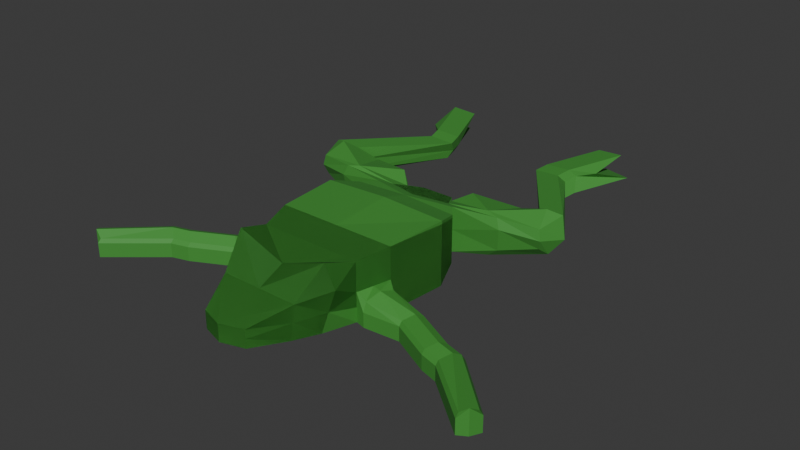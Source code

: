 # Source: Frog.blend  (saved by Blender 4.5.90; exported with 4.5.12 LTS)
import bpy
from mathutils import Matrix  # noqa: F401  (used for matrix-valued properties, if any)

bpy.ops.wm.read_factory_settings(use_empty=True)
scene = bpy.context.scene
scene.name = 'Scene'

# ---- collections
col_collection = bpy.data.collections.new('Collection'); scene.collection.children.link(col_collection)

# ---- materials (node trees are filled in below, after node groups)
mat_material = bpy.data.materials.new('Material')
mat_material.alpha_threshold = 0.0
mat_material.roughness = 0.5
mat_material.line_color = (0.0, 0.0, 0.0, 1.0)

# ---- material node trees
mat_material.use_nodes = True; mat_material.node_tree.nodes.clear()
_N = mat_material.node_tree.nodes; _L = mat_material.node_tree.links
n0 = _N.new('ShaderNodeOutputMaterial'); n0.name = 'Material Output'; n0.location = (200, 100)
n1 = _N.new('ShaderNodeBsdfPrincipled'); n1.name = 'Principled BSDF'; n1.location = (-200, 100)
n1.inputs[0].default_value = (0.05225, 0.2842, 0.04007, 1.0)
n1.inputs[2].default_value = 0.6682
n1.inputs[3].default_value = 1.45
_L.new(n1.outputs[0], n0.inputs[0])
n0.is_active_output = True

# ---- world
world_world = bpy.data.worlds.new('World'); scene.world = world_world
world_world.use_nodes = True; world_world.node_tree.nodes.clear()
_N = world_world.node_tree.nodes; _L = world_world.node_tree.links
n0 = _N.new('ShaderNodeOutputWorld'); n0.name = 'World Output'; n0.location = (200, 100)
n1 = _N.new('ShaderNodeBackground'); n1.name = 'Background'; n1.location = (-200, 100)
n1.inputs[0].default_value = (0.05088, 0.05088, 0.05088, 1.0)
_L.new(n1.outputs[0], n0.inputs[0])
n0.is_active_output = True
world_world.color = (0.05088, 0.05088, 0.05088)
world_world.sun_shadow_jitter_overblur = 0.0

# ---- meshes
me_cube = bpy.data.meshes.new('Cube')
me_cube.from_pydata([(0.0, 1.0, -0.8074), (0.0, -1.197, -0.3439), (0.0, -1.197, -0.5339), (0.0, 1.0, 0.04811), (0.0, 1.853, -0.5578), (0.0, 1.853, -0.2171), (0.0, -0.4025, -0.7145), (0.0, -0.4025, -0.09405), (0.0, 0.3058, -0.7868), (0.0, 0.3058, 0.01346), (0.0, -0.7012, -0.6791), (0.0, -0.7012, -0.219), (0.0, -0.04836, -0.7507), (0.0, -0.04836, -0.02553), (0.7163, 1.0, 0.01713), (0.7163, 1.0, -0.6883), (0.2497, -1.117, -0.3439), (0.2497, -1.117, -0.5375), (0.1855, 1.853, -0.2171), (0.1855, 1.853, -0.4832), (0.5232, -0.4025, 0.09327), (0.4625, -0.4025, -0.6486), (0.6689, 0.3058, -0.6707), (0.6689, 0.3058, 0.01346), (0.4361, -0.7012, -0.219), (0.3754, -0.7012, -0.6132), (0.5657, -0.04836, -0.02553), (0.5657, -0.04836, -0.6583), (0.6074, -0.3657, -0.1675), (0.0, 1.439, -0.6826), (0.0, 1.439, -0.08451), (0.4836, 1.465, -0.5858), (0.4836, 1.465, -0.08451), (0.0, 1.564, -0.6472), (0.3604, 1.564, -0.1221), (0.0, 1.564, -0.1221), (0.3604, 1.564, -0.5567), (0.0, 1.318, -0.04792), (0.5998, 1.318, -0.6141), (0.0, 1.318, -0.717), (0.5998, 1.318, -0.07891), (-0.7163, 1.0, -0.01687), (-0.7163, 1.0, -0.6883), (-0.2497, -1.117, -0.3439), (-0.2497, -1.117, -0.5375), (-0.1855, 1.853, -0.2171), (-0.1855, 1.853, -0.4832), (-0.5232, -0.4025, 0.09327), (-0.4625, -0.4025, -0.6486), (-0.6689, 0.3058, -0.6707), (-0.6689, 0.3058, 0.01346), (-0.4361, -0.7012, -0.219), (-0.3754, -0.7012, -0.6132), (-0.5657, -0.04836, -0.02553), (-0.5657, -0.04836, -0.6583), (-0.6074, -0.3657, -0.1675), (-0.4836, 1.439, -0.5858), (-0.4836, 1.439, -0.08451), (-0.3604, 1.564, -0.1221), (-0.3604, 1.564, -0.5567), (-0.5998, 1.318, -0.6141), (-0.5998, 1.318, -0.1129), (0.0, -1.197, -0.4389), (0.0, 1.853, -0.3875), (0.7163, 1.0, -0.3201), (0.2497, -1.117, -0.4407), (0.1855, 1.853, -0.3502), (0.5349, -0.3841, -0.4081), (0.6689, 0.3058, -0.3286), (0.4057, -0.7012, -0.4161), (0.5657, -0.04836, -0.3419), (0.4836, 1.465, -0.3351), (0.5998, 1.318, -0.331), (-0.7163, 1.0, -0.3201), (-0.2497, -1.117, -0.4407), (-0.1855, 1.853, -0.3502), (-0.5349, -0.3841, -0.4081), (-0.6689, 0.3058, -0.3286), (-0.4057, -0.7012, -0.4161), (-0.5657, -0.04836, -0.3419), (-0.4836, 1.439, -0.3351), (-0.3604, 1.564, -0.3394), (-0.5998, 1.318, -0.331), (0.0, 1.708, -0.6025), (0.2903, 1.708, -0.1696), (0.0, 1.708, -0.1696), (0.2903, 1.708, -0.5199), (-0.2729, 1.708, -0.1696), (-0.2729, 1.708, -0.5199), (-0.2729, 1.708, -0.3448), (0.2993, 1.708, -0.3448), (0.9799, 1.551, -0.4368), (0.9658, 1.543, -0.07836), (0.8348, 1.58, -0.05659), (0.856, 1.574, -0.5362), (1.012, 1.512, -0.1871), (0.4489, 1.853, -0.08755), (0.4339, 1.853, -0.4494), (0.4025, 1.853, -0.2271), (1.376, 1.67, -0.3345), (1.389, 1.644, -0.108), (1.465, 1.934, -0.04532), (1.418, 1.784, -0.4214), (1.413, 1.628, -0.2232), (1.524, 1.895, -0.2738), (0.9416, 2.003, -0.1587), (1.036, 1.94, -0.3376), (0.9886, 1.971, -0.2264), (1.216, 1.917, -0.2123), (1.268, 1.882, -0.3559), (1.186, 1.947, -0.06452), (1.321, 1.864, 0.003766), (0.8443, 2.817, -0.1164), (0.9609, 2.766, -0.3309), (0.9026, 2.877, -0.1931), (0.5945, 2.899, -0.2507), (0.6471, 2.864, -0.3468), (0.5653, 2.83, -0.1356), (1.739, -0.06918, -0.6707), (1.599, -0.2975, -0.6583), (1.739, -0.1228, -0.4213), (1.599, -0.2591, -0.4616), (2.389, -0.6137, -0.6707), (2.248, -0.7897, -0.6583), (2.389, -0.6673, -0.4213), (2.248, -0.7513, -0.4616), (1.495, -0.2288, -0.4616), (1.635, -0.09247, -0.4213), (1.635, -0.03887, -0.6707), (1.495, -0.2672, -0.6583), (1.686, -0.2845, -0.4616), (1.826, -0.1482, -0.4213), (1.826, -0.09459, -0.6707), (1.686, -0.3229, -0.6583), (0.7757, 0.221, -0.3635), (0.7757, 0.2746, -0.6707), (0.6725, -0.04106, -0.4038), (0.6725, -0.07948, -0.6583), (1.129, 3.634, -0.0774), (1.257, 3.583, -0.2919), (1.087, 3.193, -0.1541), (0.7786, 3.215, -0.2116), (0.9321, 3.681, -0.3077), (0.8503, 3.647, -0.09661), (1.065, -0.01072, -0.4616), (1.065, -0.04914, -0.6583), (1.205, 0.1256, -0.4213), (1.205, 0.1792, -0.6707), (0.7757, 0.2746, -0.4996), (1.205, 0.1792, -0.4996), (0.6725, -0.07948, -0.5001), (0.6689, 0.3058, -0.5093), (1.065, -0.04914, -0.5001), (1.739, -0.06918, -0.4996), (1.495, -0.2672, -0.5001), (1.599, -0.2975, -0.5001), (2.389, -0.6137, -0.4996), (1.635, -0.03887, -0.5574), (0.5657, -0.04836, -0.5001), (1.686, -0.3229, -0.5001), (2.248, -0.7897, -0.5001), (1.826, -0.09459, -0.4996), (0.0, 0.1287, -0.7687), (0.0, 0.1287, -0.006035), (0.6173, 0.1287, -0.6645), (0.6173, 0.1287, -0.006035), (-0.6173, 0.1287, -0.6645), (-0.6173, 0.1287, -0.006035), (-0.6173, 0.1287, -0.3353), (0.6173, 0.1287, -0.3353), (1.687, -0.1832, -0.6645), (1.687, -0.1832, -0.3931), (2.337, -0.7278, -0.6645), (2.337, -0.7278, -0.3931), (1.583, -0.1529, -0.6645), (1.583, -0.1529, -0.3931), (1.775, -0.2086, -0.6645), (1.775, -0.2086, -0.3931), (0.7241, 0.09758, -0.3353), (0.7241, 0.09758, -0.6645), (1.154, 0.06514, -0.3931), (1.154, 0.06514, -0.6645), (0.6816, 3.024, -0.3273), (0.9954, 2.926, -0.3114), (0.5997, 2.99, -0.1161), (0.629, 3.059, -0.2312), (0.9371, 3.037, -0.1736), (0.8788, 2.977, -0.09691), (-0.7163, 1.0, 0.01713), (-0.7163, 1.0, -0.6883), (-0.2497, -1.117, -0.3439), (-0.2497, -1.117, -0.5375), (-0.1855, 1.853, -0.2171), (-0.1855, 1.853, -0.4832), (-0.5232, -0.4025, 0.09327), (-0.4625, -0.4025, -0.6486), (-0.6689, 0.3058, -0.6707), (-0.6689, 0.3058, 0.01346), (-0.4361, -0.7012, -0.219), (-0.3754, -0.7012, -0.6132), (-0.5657, -0.04836, -0.02553), (-0.5657, -0.04836, -0.6583), (-0.6074, -0.3657, -0.1675), (-0.4836, 1.465, -0.5858), (-0.4836, 1.465, -0.08451), (-0.3604, 1.564, -0.1221), (-0.3604, 1.564, -0.5567), (-0.5998, 1.318, -0.6141), (-0.5998, 1.318, -0.07891), (0.7163, 1.0, -0.01687), (0.7163, 1.0, -0.6883), (0.2497, -1.117, -0.3439), (0.2497, -1.117, -0.5375), (0.1855, 1.853, -0.2171), (0.1855, 1.853, -0.4832), (0.5232, -0.4025, 0.09327), (0.4625, -0.4025, -0.6486), (0.6689, 0.3058, -0.6707), (0.6689, 0.3058, 0.01346), (0.4361, -0.7012, -0.219), (0.3754, -0.7012, -0.6132), (0.5657, -0.04836, -0.02553), (0.5657, -0.04836, -0.6583), (0.6074, -0.3657, -0.1675), (0.4836, 1.439, -0.5858), (0.4836, 1.439, -0.08451), (0.3604, 1.564, -0.1221), (0.3604, 1.564, -0.5567), (0.5998, 1.318, -0.6141), (0.5998, 1.318, -0.1129), (-0.7163, 1.0, -0.3201), (-0.2497, -1.117, -0.4407), (-0.1855, 1.853, -0.3502), (-0.5349, -0.3841, -0.4081), (-0.6689, 0.3058, -0.3286), (-0.4057, -0.7012, -0.4161), (-0.5657, -0.04836, -0.3419), (-0.4836, 1.465, -0.3351), (-0.5998, 1.318, -0.331), (0.7163, 1.0, -0.3201), (0.2497, -1.117, -0.4407), (0.1855, 1.853, -0.3502), (0.5349, -0.3841, -0.4081), (0.6689, 0.3058, -0.3286), (0.4057, -0.7012, -0.4161), (0.5657, -0.04836, -0.3419), (0.4836, 1.439, -0.3351), (0.3604, 1.564, -0.3394), (0.5998, 1.318, -0.331), (-0.2903, 1.708, -0.1696), (-0.2903, 1.708, -0.5199), (0.2729, 1.708, -0.1696), (0.2729, 1.708, -0.5199), (0.2729, 1.708, -0.3448), (-0.2993, 1.708, -0.3448), (-0.9799, 1.551, -0.4368), (-0.9658, 1.543, -0.07836), (-0.8348, 1.58, -0.05659), (-0.856, 1.574, -0.5362), (-1.012, 1.512, -0.1871), (-0.4489, 1.853, -0.08755), (-0.4339, 1.853, -0.4494), (-0.4025, 1.853, -0.2271), (-1.376, 1.67, -0.3345), (-1.389, 1.644, -0.108), (-1.465, 1.934, -0.04532), (-1.418, 1.784, -0.4214), (-1.413, 1.628, -0.2232), (-1.524, 1.895, -0.2738), (-0.9416, 2.003, -0.1587), (-1.036, 1.94, -0.3376), (-0.9886, 1.971, -0.2264), (-1.216, 1.917, -0.2123), (-1.268, 1.882, -0.3559), (-1.186, 1.947, -0.06452), (-1.321, 1.864, 0.003766), (-0.8443, 2.817, -0.1164), (-0.9609, 2.766, -0.3309), (-0.9026, 2.877, -0.1931), (-0.5945, 2.899, -0.2507), (-0.6471, 2.864, -0.3468), (-0.5653, 2.83, -0.1356), (-1.739, -0.06918, -0.6707), (-1.599, -0.2975, -0.6583), (-1.739, -0.1228, -0.4213), (-1.599, -0.2591, -0.4616), (-2.389, -0.6137, -0.6707), (-2.248, -0.7897, -0.6583), (-2.389, -0.6673, -0.4213), (-2.248, -0.7513, -0.4616), (-1.495, -0.2288, -0.4616), (-1.635, -0.09247, -0.4213), (-1.635, -0.03887, -0.6707), (-1.495, -0.2672, -0.6583), (-1.686, -0.2845, -0.4616), (-1.826, -0.1482, -0.4213), (-1.826, -0.09459, -0.6707), (-1.686, -0.3229, -0.6583), (-0.7757, 0.221, -0.3635), (-0.7757, 0.2746, -0.6707), (-0.6725, -0.04106, -0.4038), (-0.6725, -0.07948, -0.6583), (-1.129, 3.634, -0.0774), (-1.257, 3.583, -0.2919), (-1.087, 3.193, -0.1541), (-0.7786, 3.215, -0.2116), (-0.9321, 3.681, -0.3077), (-0.8503, 3.647, -0.09661), (-1.065, -0.01072, -0.4616), (-1.065, -0.04914, -0.6583), (-1.205, 0.1256, -0.4213), (-1.205, 0.1792, -0.6707), (-0.7757, 0.2746, -0.4996), (-1.205, 0.1792, -0.4996), (-0.6725, -0.07948, -0.5001), (-0.6689, 0.3058, -0.5093), (-1.065, -0.04914, -0.5001), (-1.739, -0.06918, -0.4996), (-1.495, -0.2672, -0.5001), (-1.599, -0.2975, -0.5001), (-2.389, -0.6137, -0.4996), (-1.635, -0.03887, -0.5574), (-0.5657, -0.04836, -0.5001), (-1.686, -0.3229, -0.5001), (-2.248, -0.7897, -0.5001), (-1.826, -0.09459, -0.4996), (-0.6173, 0.1287, -0.6645), (-0.6173, 0.1287, -0.006035), (0.6173, 0.1287, -0.6645), (0.6173, 0.1287, -0.006035), (0.6173, 0.1287, -0.3353), (-0.6173, 0.1287, -0.3353), (-1.687, -0.1832, -0.6645), (-1.687, -0.1832, -0.3931), (-2.337, -0.7278, -0.6645), (-2.337, -0.7278, -0.3931), (-1.583, -0.1529, -0.6645), (-1.583, -0.1529, -0.3931), (-1.775, -0.2086, -0.6645), (-1.775, -0.2086, -0.3931), (-0.7241, 0.09758, -0.3353), (-0.7241, 0.09758, -0.6645), (-1.154, 0.06514, -0.3931), (-1.154, 0.06514, -0.6645), (-0.6816, 3.024, -0.3273), (-0.9954, 2.926, -0.3114), (-0.5997, 2.99, -0.1161), (-0.629, 3.059, -0.2312), (-0.9371, 3.037, -0.1736), (-0.8788, 2.977, -0.09691)], [], [(10, 25, 17, 2), (69, 24, 16, 65), (86, 83, 4, 19), (65, 16, 1, 62), (24, 11, 1, 16), (63, 5, 18, 66), (85, 84, 18, 5), (90, 86, 19, 66), (26, 13, 7, 20), (70, 26, 28, 67), (12, 27, 21, 6), (0, 15, 22, 8), (64, 14, 23, 68), (14, 3, 9, 23), (20, 7, 11, 24), (67, 28, 24, 69), (6, 21, 25, 10), (162, 164, 27, 12), (169, 165, 26, 70), (165, 163, 13, 26), (24, 28, 20), (28, 26, 20), (72, 38, 31, 71), (37, 40, 32, 30), (38, 39, 29, 31), (86, 90, 98, 97), (30, 32, 34, 35), (31, 29, 33, 36), (15, 0, 39, 38), (3, 14, 40, 37), (64, 15, 38, 72), (10, 2, 44, 52), (78, 74, 43, 51), (88, 46, 4, 83), (74, 62, 1, 43), (51, 43, 1, 11), (63, 75, 45, 5), (85, 5, 45, 87), (89, 75, 46, 88), (53, 47, 7, 13), (79, 76, 55, 53), (12, 6, 48, 54), (0, 8, 49, 42), (73, 77, 50, 41), (41, 50, 9, 3), (47, 51, 11, 7), (76, 78, 51, 55), (6, 10, 52, 48), (162, 12, 54, 166), (168, 79, 53, 167), (167, 53, 13, 163), (51, 47, 55), (55, 47, 53), (82, 80, 56, 60), (37, 30, 57, 61), (60, 56, 29, 39), (80, 81, 59, 56), (30, 35, 58, 57), (56, 59, 33, 29), (42, 60, 39, 0), (3, 37, 61, 41), (73, 82, 60, 42), (41, 61, 82, 73), (57, 58, 81, 80), (61, 57, 80, 82), (166, 54, 79, 168), (48, 52, 78, 76), (42, 49, 77, 73), (54, 48, 76, 79), (87, 45, 75, 89), (4, 46, 75, 63), (44, 2, 62, 74), (52, 44, 74, 78), (14, 64, 72, 40), (36, 86, 97, 94), (40, 72, 71, 32), (175, 126, 121, 171), (21, 67, 69, 25), (15, 64, 68, 151, 22), (27, 158, 70, 67, 21), (84, 90, 66, 18), (4, 63, 66, 19), (17, 65, 62, 2), (25, 69, 65, 17), (90, 84, 96, 98), (58, 87, 89, 81), (81, 89, 88, 59), (35, 85, 87, 58), (59, 88, 83, 33), (84, 34, 93, 96), (35, 34, 84, 85), (36, 33, 83, 86), (91, 94, 102, 99), (97, 98, 107, 106), (93, 92, 100, 111), (96, 93, 111, 110, 105), (34, 32, 92, 93), (71, 31, 91, 95), (32, 71, 95, 92), (31, 36, 94, 91), (103, 99, 102, 104), (100, 103, 104, 101), (108, 110, 117, 115), (102, 109, 116, 113), (95, 91, 99, 103), (94, 97, 106, 109, 102), (92, 95, 103, 100), (98, 96, 105, 107), (110, 108, 107, 105), (108, 109, 106, 107), (110, 111, 101), (111, 100, 101), (185, 184, 143, 141), (183, 182, 142, 139), (104, 102, 113, 114), (101, 104, 114, 112), (109, 108, 115, 116), (110, 101, 112, 117), (177, 130, 125, 173), (128, 157, 153, 118), (126, 154, 155, 121), (174, 128, 118, 170), (172, 173, 125, 160, 123), (132, 161, 156, 122), (130, 159, 160, 125), (176, 132, 122, 172), (181, 147, 128, 174), (144, 152, 154, 126), (147, 149, 157, 128), (180, 144, 126, 175), (170, 118, 132, 176), (121, 155, 159, 130), (118, 153, 161, 132), (171, 121, 130, 177), (169, 70, 136, 178), (22, 151, 148, 135), (70, 158, 150, 136), (164, 22, 135, 179), (138, 140, 141, 143), (140, 139, 142, 141), (187, 186, 140, 138), (182, 185, 141, 142), (184, 187, 138, 143), (186, 183, 139, 140), (178, 136, 144, 180), (135, 148, 149, 147), (136, 150, 152, 144), (179, 135, 147, 181), (155, 154, 129, 119), (159, 155, 119, 133), (153, 157, 127, 120), (156, 161, 131, 124), (160, 159, 133, 123), (161, 153, 120, 131), (148, 151, 68, 134), (154, 152, 145, 129), (149, 148, 134, 146), (150, 158, 27, 137), (152, 150, 137, 145), (157, 149, 146, 127), (137, 179, 181, 145), (134, 178, 180, 146), (27, 164, 179, 137), (68, 169, 178, 134), (120, 171, 177, 131), (119, 170, 176, 133), (146, 180, 175, 127), (145, 181, 174, 129), (133, 176, 172, 123), (122, 156, 124, 173, 172), (129, 174, 170, 119), (131, 177, 173, 124), (127, 175, 171, 120), (49, 166, 168, 77), (50, 167, 163, 9), (77, 168, 167, 50), (8, 162, 166, 49), (23, 9, 163, 165), (68, 23, 165, 169), (8, 22, 164, 162), (114, 113, 183, 186), (117, 112, 187, 184), (116, 115, 185, 182), (112, 114, 186, 187), (113, 116, 182, 183), (115, 117, 184, 185), (10, 2, 191, 199), (235, 231, 190, 198), (250, 193, 4, 83), (231, 62, 1, 190), (198, 190, 1, 11), (63, 232, 192, 5), (85, 5, 192, 249), (254, 232, 193, 250), (200, 194, 7, 13), (236, 233, 202, 200), (12, 6, 195, 201), (0, 8, 196, 189), (230, 234, 197, 188), (188, 197, 9, 3), (194, 198, 11, 7), (233, 235, 198, 202), (6, 10, 199, 195), (162, 12, 201, 326), (331, 236, 200, 327), (327, 200, 13, 163), (198, 194, 202), (202, 194, 200), (238, 237, 203, 207), (37, 30, 204, 208), (207, 203, 29, 39), (250, 261, 262, 254), (30, 35, 205, 204), (203, 206, 33, 29), (189, 207, 39, 0), (3, 37, 208, 188), (230, 238, 207, 189), (10, 220, 212, 2), (244, 219, 211, 240), (252, 83, 4, 214), (240, 211, 1, 62), (219, 11, 1, 211), (63, 5, 213, 241), (85, 251, 213, 5), (253, 252, 214, 241), (221, 13, 7, 215), (245, 221, 223, 242), (12, 222, 216, 6), (0, 210, 217, 8), (239, 209, 218, 243), (209, 3, 9, 218), (215, 7, 11, 219), (242, 223, 219, 244), (6, 216, 220, 10), (162, 328, 222, 12), (330, 329, 221, 245), (329, 163, 13, 221), (219, 223, 215), (223, 221, 215), (248, 228, 224, 246), (37, 229, 225, 30), (228, 39, 29, 224), (246, 224, 227, 247), (30, 225, 226, 35), (224, 29, 33, 227), (210, 0, 39, 228), (3, 209, 229, 37), (239, 210, 228, 248), (209, 239, 248, 229), (225, 246, 247, 226), (229, 248, 246, 225), (328, 330, 245, 222), (216, 242, 244, 220), (210, 239, 243, 217), (222, 245, 242, 216), (251, 253, 241, 213), (4, 63, 241, 214), (212, 240, 62, 2), (220, 244, 240, 212), (188, 208, 238, 230), (206, 258, 261, 250), (208, 204, 237, 238), (337, 333, 285, 290), (195, 199, 235, 233), (189, 196, 315, 234, 230), (201, 195, 233, 236, 322), (249, 192, 232, 254), (4, 193, 232, 63), (191, 2, 62, 231), (199, 191, 231, 235), (254, 262, 260, 249), (226, 247, 253, 251), (247, 227, 252, 253), (35, 226, 251, 85), (227, 33, 83, 252), (249, 260, 257, 205), (35, 85, 249, 205), (206, 250, 83, 33), (255, 263, 266, 258), (261, 270, 271, 262), (257, 275, 264, 256), (260, 269, 274, 275, 257), (205, 257, 256, 204), (237, 259, 255, 203), (204, 256, 259, 237), (203, 255, 258, 206), (267, 268, 266, 263), (264, 265, 268, 267), (272, 279, 281, 274), (266, 277, 280, 273), (259, 267, 263, 255), (258, 266, 273, 270, 261), (256, 264, 267, 259), (262, 271, 269, 260), (274, 269, 271, 272), (272, 271, 270, 273), (274, 265, 275), (275, 265, 264), (347, 305, 307, 346), (345, 303, 306, 344), (268, 278, 277, 266), (265, 276, 278, 268), (273, 280, 279, 272), (274, 281, 276, 265), (339, 335, 289, 294), (292, 282, 317, 321), (290, 285, 319, 318), (336, 332, 282, 292), (334, 287, 324, 289, 335), (296, 286, 320, 325), (294, 289, 324, 323), (338, 334, 286, 296), (343, 336, 292, 311), (308, 290, 318, 316), (311, 292, 321, 313), (342, 337, 290, 308), (332, 338, 296, 282), (285, 294, 323, 319), (282, 296, 325, 317), (333, 339, 294, 285), (331, 340, 300, 236), (196, 299, 312, 315), (236, 300, 314, 322), (326, 341, 299, 196), (302, 307, 305, 304), (304, 305, 306, 303), (349, 302, 304, 348), (344, 306, 305, 347), (346, 307, 302, 349), (348, 304, 303, 345), (340, 342, 308, 300), (299, 311, 313, 312), (300, 308, 316, 314), (341, 343, 311, 299), (319, 283, 293, 318), (323, 297, 283, 319), (317, 284, 291, 321), (320, 288, 295, 325), (324, 287, 297, 323), (325, 295, 284, 317), (312, 298, 234, 315), (318, 293, 309, 316), (313, 310, 298, 312), (314, 301, 201, 322), (316, 309, 301, 314), (321, 291, 310, 313), (301, 309, 343, 341), (298, 310, 342, 340), (201, 301, 341, 326), (234, 298, 340, 331), (284, 295, 339, 333), (283, 297, 338, 332), (310, 291, 337, 342), (309, 293, 336, 343), (297, 287, 334, 338), (286, 334, 335, 288, 320), (293, 283, 332, 336), (295, 288, 335, 339), (291, 284, 333, 337), (217, 243, 330, 328), (218, 9, 163, 329), (243, 218, 329, 330), (8, 217, 328, 162), (197, 327, 163, 9), (234, 331, 327, 197), (8, 162, 326, 196), (278, 348, 345, 277), (281, 346, 349, 276), (280, 344, 347, 279), (276, 349, 348, 278), (277, 345, 344, 280), (279, 347, 346, 281)])
_uv = me_cube.uv_layers.new(name='UVMap')
_uv.uv.foreach_set('vector', [0.25, 0.7127, 0.375, 0.7127, 0.375, 0.75, 0.25, 0.75, 0.5, 0.7127, 0.625, 0.7127, 0.625, 0.75, 0.5, 0.75, 0.375, 0.5, 0.25, 0.5, 0.25, 0.5, 0.375, 0.5, 0.5, 0.75, 0.625, 0.75, 0.625, 0.875, 0.5, 0.875, 0.625, 0.7127, 0.75, 0.7127, 0.75, 0.75, 0.625, 0.75, 0.5, 0.375, 0.625, 0.375, 0.625, 0.5, 0.5, 0.5, 0.75, 0.5, 0.625, 0.5, 0.625, 0.5, 0.75, 0.5, 0.5, 0.5, 0.375, 0.5, 0.375, 0.5, 0.5, 0.5, 0.625, 0.631, 0.75, 0.631, 0.75, 0.6753, 0.625, 0.6753, 0.5, 0.631, 0.625, 0.631, 0.5258, 0.6753, 0.4504, 0.6753, 0.25, 0.631, 0.375, 0.631, 0.375, 0.6753, 0.25, 0.6753, 0.25, 0.5, 0.375, 0.5, 0.375, 0.5868, 0.25, 0.5868, 0.5, 0.5, 0.625, 0.5, 0.625, 0.5868, 0.5, 0.5868, 0.625, 0.5, 0.75, 0.5, 0.75, 0.5868, 0.625, 0.5868, 0.625, 0.6753, 0.75, 0.6753, 0.75, 0.7127, 0.625, 0.7127, 0.4504, 0.6753, 0.5258, 0.6753, 0.625, 0.7127, 0.5, 0.7127, 0.25, 0.6753, 0.375, 0.6753, 0.375, 0.7127, 0.25, 0.7127, 0.25, 0.6089, 0.375, 0.6089, 0.375, 0.631, 0.25, 0.631, 0.5, 0.6089, 0.625, 0.6089, 0.625, 0.631, 0.5, 0.631, 0.625, 0.6089, 0.75, 0.6089, 0.75, 0.631, 0.625, 0.631, 0.625, 0.7127, 0.5258, 0.6753, 0.625, 0.6753, 0.5258, 0.6753, 0.625, 0.631, 0.625, 0.6753, 0.5, 0.5, 0.375, 0.5, 0.375, 0.5, 0.5, 0.5, 0.75, 0.5, 0.625, 0.5, 0.625, 0.5, 0.75, 0.5, 0.375, 0.5, 0.25, 0.5, 0.25, 0.5, 0.375, 0.5, 0.375, 0.5, 0.5, 0.5, 0.5, 0.5, 0.375, 0.5, 0.75, 0.5, 0.625, 0.5, 0.625, 0.5, 0.75, 0.5, 0.375, 0.5, 0.25, 0.5, 0.25, 0.5, 0.375, 0.5, 0.375, 0.5, 0.25, 0.5, 0.25, 0.5, 0.375, 0.5, 0.75, 0.5, 0.625, 0.5, 0.625, 0.5, 0.75, 0.5, 0.5, 0.5, 0.375, 0.5, 0.375, 0.5, 0.5, 0.5, 0.25, 0.7127, 0.25, 0.75, 0.375, 0.75, 0.375, 0.7127, 0.5, 0.7127, 0.5, 0.75, 0.625, 0.75, 0.625, 0.7127, 0.375, 0.5, 0.375, 0.5, 0.25, 0.5, 0.25, 0.5, 0.5, 0.75, 0.5, 0.875, 0.625, 0.875, 0.625, 0.75, 0.625, 0.7127, 0.625, 0.75, 0.75, 0.75, 0.75, 0.7127, 0.5, 0.375, 0.5, 0.5, 0.625, 0.5, 0.625, 0.375, 0.75, 0.5, 0.75, 0.5, 0.625, 0.5, 0.625, 0.5, 0.5, 0.5, 0.5, 0.5, 0.375, 0.5, 0.375, 0.5, 0.625, 0.631, 0.625, 0.6753, 0.75, 0.6753, 0.75, 0.631, 0.5, 0.631, 0.4504, 0.6753, 0.5258, 0.6753, 0.625, 0.631, 0.25, 0.631, 0.25, 0.6753, 0.375, 0.6753, 0.375, 0.631, 0.25, 0.5, 0.25, 0.5868, 0.375, 0.5868, 0.375, 0.5, 0.5, 0.5, 0.5, 0.5868, 0.625, 0.5868, 0.625, 0.5, 0.625, 0.5, 0.625, 0.5868, 0.75, 0.5868, 0.75, 0.5, 0.625, 0.6753, 0.625, 0.7127, 0.75, 0.7127, 0.75, 0.6753, 0.4504, 0.6753, 0.5, 0.7127, 0.625, 0.7127, 0.5258, 0.6753, 0.25, 0.6753, 0.25, 0.7127, 0.375, 0.7127, 0.375, 0.6753, 0.25, 0.6089, 0.25, 0.631, 0.375, 0.631, 0.375, 0.6089, 0.5, 0.6089, 0.5, 0.631, 0.625, 0.631, 0.625, 0.6089, 0.625, 0.6089, 0.625, 0.631, 0.75, 0.631, 0.75, 0.6089, 0.625, 0.7127, 0.625, 0.6753, 0.5258, 0.6753, 0.5258, 0.6753, 0.625, 0.6753, 0.625, 0.631, 0.5, 0.5, 0.5, 0.5, 0.375, 0.5, 0.375, 0.5, 0.75, 0.5, 0.75, 0.5, 0.625, 0.5, 0.625, 0.5, 0.375, 0.5, 0.375, 0.5, 0.25, 0.5, 0.25, 0.5, 0.5, 0.5, 0.5, 0.5, 0.375, 0.5, 0.375, 0.5, 0.75, 0.5, 0.75, 0.5, 0.625, 0.5, 0.625, 0.5, 0.375, 0.5, 0.375, 0.5, 0.25, 0.5, 0.25, 0.5, 0.375, 0.5, 0.375, 0.5, 0.25, 0.5, 0.25, 0.5, 0.75, 0.5, 0.75, 0.5, 0.625, 0.5, 0.625, 0.5, 0.5, 0.5, 0.5, 0.5, 0.375, 0.5, 0.375, 0.5, 0.625, 0.5, 0.625, 0.5, 0.5, 0.5, 0.5, 0.5, 0.625, 0.5, 0.625, 0.5, 0.5, 0.5, 0.5, 0.5, 0.625, 0.5, 0.625, 0.5, 0.5, 0.5, 0.5, 0.5, 0.375, 0.6089, 0.375, 0.631, 0.5, 0.631, 0.5, 0.6089, 0.375, 0.6753, 0.375, 0.7127, 0.5, 0.7127, 0.4504, 0.6753, 0.375, 0.5, 0.375, 0.5868, 0.5, 0.5868, 0.5, 0.5, 0.375, 0.631, 0.375, 0.6753, 0.4504, 0.6753, 0.5, 0.631, 0.625, 0.5, 0.625, 0.5, 0.5, 0.5, 0.5, 0.5, 0.375, 0.375, 0.375, 0.5, 0.5, 0.5, 0.5, 0.375, 0.375, 0.75, 0.375, 0.875, 0.5, 0.875, 0.5, 0.75, 0.375, 0.7127, 0.375, 0.75, 0.5, 0.75, 0.5, 0.7127, 0.625, 0.5, 0.5, 0.5, 0.5, 0.5, 0.625, 0.5, 0.375, 0.5, 0.375, 0.5, 0.375, 0.5, 0.375, 0.5, 0.625, 0.5, 0.5, 0.5, 0.5, 0.5, 0.625, 0.5, 0.5, 0.6089, 0.5, 0.631, 0.5, 0.631, 0.5, 0.6089, 0.375, 0.6753, 0.4504, 0.6753, 0.5, 0.7127, 0.375, 0.7127, 0.375, 0.5, 0.5, 0.5, 0.5, 0.5868, 0.4339, 0.5868, 0.375, 0.5868, 0.375, 0.631, 0.4375, 0.631, 0.5, 0.631, 0.4504, 0.6753, 0.375, 0.6753, 0.625, 0.5, 0.5, 0.5, 0.5, 0.5, 0.625, 0.5, 0.375, 0.375, 0.5, 0.375, 0.5, 0.5, 0.375, 0.5, 0.375, 0.75, 0.5, 0.75, 0.5, 0.875, 0.375, 0.875, 0.375, 0.7127, 0.5, 0.7127, 0.5, 0.75, 0.375, 0.75, 0.5, 0.5, 0.625, 0.5, 0.625, 0.5, 0.5, 0.5, 0.625, 0.5, 0.625, 0.5, 0.5, 0.5, 0.5, 0.5, 0.5, 0.5, 0.5, 0.5, 0.375, 0.5, 0.375, 0.5, 0.75, 0.5, 0.75, 0.5, 0.625, 0.5, 0.625, 0.5, 0.375, 0.5, 0.375, 0.5, 0.25, 0.5, 0.25, 0.5, 0.625, 0.5, 0.625, 0.5, 0.625, 0.5, 0.625, 0.5, 0.75, 0.5, 0.625, 0.5, 0.625, 0.5, 0.75, 0.5, 0.375, 0.5, 0.25, 0.5, 0.25, 0.5, 0.375, 0.5, 0.375, 0.5, 0.375, 0.5, 0.375, 0.5, 0.375, 0.5, 0.375, 0.5, 0.5, 0.5, 0.5, 0.5, 0.375, 0.5, 0.625, 0.5, 0.625, 0.5, 0.625, 0.5, 0.625, 0.5, 0.625, 0.5, 0.625, 0.5, 0.625, 0.5, 0.625, 0.5, 0.625, 0.5, 0.625, 0.5, 0.625, 0.5, 0.625, 0.5, 0.625, 0.5, 0.5, 0.5, 0.375, 0.5, 0.375, 0.5, 0.5, 0.5, 0.625, 0.5, 0.5, 0.5, 0.5, 0.5, 0.625, 0.5, 0.375, 0.5, 0.375, 0.5, 0.375, 0.5, 0.375, 0.5, 0.5, 0.5, 0.375, 0.5, 0.375, 0.5, 0.5, 0.5, 0.625, 0.5, 0.5, 0.5, 0.5, 0.5, 0.625, 0.5, 0.5, 0.5, 0.625, 0.5, 0.625, 0.5, 0.5, 0.5, 0.375, 0.5, 0.375, 0.5, 0.375, 0.5, 0.375, 0.5, 0.5, 0.5, 0.375, 0.5, 0.375, 0.5, 0.5, 0.5, 0.375, 0.5, 0.375, 0.5, 0.375, 0.5, 0.375, 0.5, 0.375, 0.5, 0.625, 0.5, 0.5, 0.5, 0.5, 0.5, 0.625, 0.5, 0.5, 0.5, 0.625, 0.5, 0.625, 0.5, 0.5, 0.5, 0.625, 0.5, 0.5, 0.5, 0.5, 0.5, 0.625, 0.5, 0.5, 0.5, 0.375, 0.5, 0.375, 0.5, 0.5, 0.5, 0.625, 0.5, 0.625, 0.5, 0.625, 0.5, 0.625, 0.5, 0.625, 0.5, 0.625, 0.5, 0.5, 0.5, 0.625, 0.5, 0.625, 0.5, 0.5, 0.5, 0.375, 0.5, 0.375, 0.5, 0.375, 0.5, 0.375, 0.5, 0.5, 0.5, 0.375, 0.5, 0.375, 0.5, 0.5, 0.5, 0.625, 0.5, 0.5, 0.5, 0.5, 0.5, 0.625, 0.5, 0.375, 0.5, 0.5, 0.5, 0.5, 0.5, 0.375, 0.5, 0.625, 0.5, 0.625, 0.5, 0.625, 0.5, 0.625, 0.5, 0.5, 0.6089, 0.5, 0.631, 0.5, 0.631, 0.5, 0.6089, 0.375, 0.5868, 0.4375, 0.5868, 0.4375, 0.5868, 0.375, 0.5868, 0.5, 0.631, 0.4375, 0.631, 0.4375, 0.631, 0.5, 0.631, 0.375, 0.6089, 0.375, 0.5868, 0.375, 0.5868, 0.375, 0.6089, 0.375, 0.6089, 0.5, 0.6089, 0.5, 0.631, 0.4375, 0.631, 0.375, 0.631, 0.375, 0.5868, 0.4375, 0.5868, 0.4375, 0.5868, 0.375, 0.5868, 0.5, 0.631, 0.4375, 0.631, 0.4375, 0.631, 0.5, 0.631, 0.375, 0.6089, 0.375, 0.5868, 0.375, 0.5868, 0.375, 0.6089, 0.375, 0.6089, 0.375, 0.5868, 0.375, 0.5868, 0.375, 0.6089, 0.5, 0.631, 0.4375, 0.631, 0.4375, 0.631, 0.5, 0.631, 0.375, 0.5868, 0.4375, 0.5868, 0.4375, 0.5868, 0.375, 0.5868, 0.5, 0.6089, 0.5, 0.631, 0.5, 0.631, 0.5, 0.6089, 0.375, 0.6089, 0.375, 0.5868, 0.375, 0.5868, 0.375, 0.6089, 0.5, 0.631, 0.4375, 0.631, 0.4375, 0.631, 0.5, 0.631, 0.375, 0.5868, 0.4375, 0.5868, 0.4375, 0.5868, 0.375, 0.5868, 0.5, 0.6089, 0.5, 0.631, 0.5, 0.631, 0.5, 0.6089, 0.5, 0.6089, 0.5, 0.631, 0.5, 0.631, 0.5, 0.6089, 0.375, 0.5868, 0.4339, 0.5868, 0.4375, 0.5868, 0.375, 0.5868, 0.5, 0.631, 0.4375, 0.631, 0.4375, 0.631, 0.5, 0.631, 0.375, 0.6089, 0.375, 0.5868, 0.375, 0.5868, 0.375, 0.6089, 0.625, 0.5, 0.5, 0.5, 0.5, 0.5, 0.625, 0.5, 0.5, 0.5, 0.375, 0.5, 0.375, 0.5, 0.5, 0.5, 0.625, 0.5, 0.5, 0.5, 0.5, 0.5, 0.625, 0.5, 0.375, 0.5, 0.5, 0.5, 0.5, 0.5, 0.375, 0.5, 0.625, 0.5, 0.625, 0.5, 0.625, 0.5, 0.625, 0.5, 0.5, 0.5, 0.375, 0.5, 0.375, 0.5, 0.5, 0.5, 0.5, 0.6089, 0.5, 0.631, 0.5, 0.631, 0.5, 0.6089, 0.375, 0.5868, 0.4375, 0.5868, 0.4375, 0.5868, 0.375, 0.5868, 0.5, 0.631, 0.4375, 0.631, 0.4375, 0.631, 0.5, 0.631, 0.375, 0.6089, 0.375, 0.5868, 0.375, 0.5868, 0.375, 0.6089, 0.4375, 0.631, 0.4375, 0.631, 0.375, 0.631, 0.375, 0.631, 0.4375, 0.631, 0.4375, 0.631, 0.375, 0.631, 0.375, 0.631, 0.4375, 0.5868, 0.4375, 0.5868, 0.5, 0.5868, 0.5, 0.5868, 0.4375, 0.5868, 0.4375, 0.5868, 0.5, 0.5868, 0.5, 0.5868, 0.4375, 0.631, 0.4375, 0.631, 0.375, 0.631, 0.375, 0.631, 0.4375, 0.5868, 0.4375, 0.5868, 0.5, 0.5868, 0.5, 0.5868, 0.4375, 0.5868, 0.4339, 0.5868, 0.5, 0.5868, 0.5, 0.5868, 0.4375, 0.631, 0.4375, 0.631, 0.375, 0.631, 0.375, 0.631, 0.4375, 0.5868, 0.4375, 0.5868, 0.5, 0.5868, 0.5, 0.5868, 0.4375, 0.631, 0.4375, 0.631, 0.375, 0.631, 0.375, 0.631, 0.4375, 0.631, 0.4375, 0.631, 0.375, 0.631, 0.375, 0.631, 0.4375, 0.5868, 0.4375, 0.5868, 0.5, 0.5868, 0.5, 0.5868, 0.375, 0.631, 0.375, 0.6089, 0.375, 0.6089, 0.375, 0.631, 0.5, 0.5868, 0.5, 0.6089, 0.5, 0.6089, 0.5, 0.5868, 0.375, 0.631, 0.375, 0.6089, 0.375, 0.6089, 0.375, 0.631, 0.5, 0.5868, 0.5, 0.6089, 0.5, 0.6089, 0.5, 0.5868, 0.5, 0.5868, 0.5, 0.6089, 0.5, 0.6089, 0.5, 0.5868, 0.375, 0.631, 0.375, 0.6089, 0.375, 0.6089, 0.375, 0.631, 0.5, 0.5868, 0.5, 0.6089, 0.5, 0.6089, 0.5, 0.5868, 0.375, 0.631, 0.375, 0.6089, 0.375, 0.6089, 0.375, 0.631, 0.375, 0.631, 0.375, 0.6089, 0.375, 0.6089, 0.375, 0.631, 0.375, 0.5868, 0.4375, 0.5868, 0.5, 0.5868, 0.5, 0.6089, 0.375, 0.6089, 0.375, 0.631, 0.375, 0.6089, 0.375, 0.6089, 0.375, 0.631, 0.5, 0.5868, 0.5, 0.6089, 0.5, 0.6089, 0.5, 0.5868, 0.5, 0.5868, 0.5, 0.6089, 0.5, 0.6089, 0.5, 0.5868, 0.375, 0.5868, 0.375, 0.6089, 0.5, 0.6089, 0.5, 0.5868, 0.625, 0.5868, 0.625, 0.6089, 0.75, 0.6089, 0.75, 0.5868, 0.5, 0.5868, 0.5, 0.6089, 0.625, 0.6089, 0.625, 0.5868, 0.25, 0.5868, 0.25, 0.6089, 0.375, 0.6089, 0.375, 0.5868, 0.625, 0.5868, 0.75, 0.5868, 0.75, 0.6089, 0.625, 0.6089, 0.5, 0.5868, 0.625, 0.5868, 0.625, 0.6089, 0.5, 0.6089, 0.25, 0.5868, 0.375, 0.5868, 0.375, 0.6089, 0.25, 0.6089, 0.5, 0.5, 0.375, 0.5, 0.375, 0.5, 0.5, 0.5, 0.625, 0.5, 0.625, 0.5, 0.625, 0.5, 0.625, 0.5, 0.375, 0.5, 0.5, 0.5, 0.5, 0.5, 0.375, 0.5, 0.625, 0.5, 0.5, 0.5, 0.5, 0.5, 0.625, 0.5, 0.375, 0.5, 0.375, 0.5, 0.375, 0.5, 0.375, 0.5, 0.5, 0.5, 0.625, 0.5, 0.625, 0.5, 0.5, 0.5, 0.25, 0.7127, 0.25, 0.75, 0.375, 0.75, 0.375, 0.7127, 0.5, 0.7127, 0.5, 0.75, 0.625, 0.75, 0.625, 0.7127, 0.375, 0.5, 0.375, 0.5, 0.25, 0.5, 0.25, 0.5, 0.5, 0.75, 0.5, 0.875, 0.625, 0.875, 0.625, 0.75, 0.625, 0.7127, 0.625, 0.75, 0.75, 0.75, 0.75, 0.7127, 0.5, 0.375, 0.5, 0.5, 0.625, 0.5, 0.625, 0.375, 0.75, 0.5, 0.75, 0.5, 0.625, 0.5, 0.625, 0.5, 0.5, 0.5, 0.5, 0.5, 0.375, 0.5, 0.375, 0.5, 0.625, 0.631, 0.625, 0.6753, 0.75, 0.6753, 0.75, 0.631, 0.5, 0.631, 0.4504, 0.6753, 0.5258, 0.6753, 0.625, 0.631, 0.25, 0.631, 0.25, 0.6753, 0.375, 0.6753, 0.375, 0.631, 0.25, 0.5, 0.25, 0.5868, 0.375, 0.5868, 0.375, 0.5, 0.5, 0.5, 0.5, 0.5868, 0.625, 0.5868, 0.625, 0.5, 0.625, 0.5, 0.625, 0.5868, 0.75, 0.5868, 0.75, 0.5, 0.625, 0.6753, 0.625, 0.7127, 0.75, 0.7127, 0.75, 0.6753, 0.4504, 0.6753, 0.5, 0.7127, 0.625, 0.7127, 0.5258, 0.6753, 0.25, 0.6753, 0.25, 0.7127, 0.375, 0.7127, 0.375, 0.6753, 0.25, 0.6089, 0.25, 0.631, 0.375, 0.631, 0.375, 0.6089, 0.5, 0.6089, 0.5, 0.631, 0.625, 0.631, 0.625, 0.6089, 0.625, 0.6089, 0.625, 0.631, 0.75, 0.631, 0.75, 0.6089, 0.625, 0.7127, 0.625, 0.6753, 0.5258, 0.6753, 0.5258, 0.6753, 0.625, 0.6753, 0.625, 0.631, 0.5, 0.5, 0.5, 0.5, 0.375, 0.5, 0.375, 0.5, 0.75, 0.5, 0.75, 0.5, 0.625, 0.5, 0.625, 0.5, 0.375, 0.5, 0.375, 0.5, 0.25, 0.5, 0.25, 0.5, 0.375, 0.5, 0.375, 0.5, 0.5, 0.5, 0.5, 0.5, 0.75, 0.5, 0.75, 0.5, 0.625, 0.5, 0.625, 0.5, 0.375, 0.5, 0.375, 0.5, 0.25, 0.5, 0.25, 0.5, 0.375, 0.5, 0.375, 0.5, 0.25, 0.5, 0.25, 0.5, 0.75, 0.5, 0.75, 0.5, 0.625, 0.5, 0.625, 0.5, 0.5, 0.5, 0.5, 0.5, 0.375, 0.5, 0.375, 0.5, 0.25, 0.7127, 0.375, 0.7127, 0.375, 0.75, 0.25, 0.75, 0.5, 0.7127, 0.625, 0.7127, 0.625, 0.75, 0.5, 0.75, 0.375, 0.5, 0.25, 0.5, 0.25, 0.5, 0.375, 0.5, 0.5, 0.75, 0.625, 0.75, 0.625, 0.875, 0.5, 0.875, 0.625, 0.7127, 0.75, 0.7127, 0.75, 0.75, 0.625, 0.75, 0.5, 0.375, 0.625, 0.375, 0.625, 0.5, 0.5, 0.5, 0.75, 0.5, 0.625, 0.5, 0.625, 0.5, 0.75, 0.5, 0.5, 0.5, 0.375, 0.5, 0.375, 0.5, 0.5, 0.5, 0.625, 0.631, 0.75, 0.631, 0.75, 0.6753, 0.625, 0.6753, 0.5, 0.631, 0.625, 0.631, 0.5258, 0.6753, 0.4504, 0.6753, 0.25, 0.631, 0.375, 0.631, 0.375, 0.6753, 0.25, 0.6753, 0.25, 0.5, 0.375, 0.5, 0.375, 0.5868, 0.25, 0.5868, 0.5, 0.5, 0.625, 0.5, 0.625, 0.5868, 0.5, 0.5868, 0.625, 0.5, 0.75, 0.5, 0.75, 0.5868, 0.625, 0.5868, 0.625, 0.6753, 0.75, 0.6753, 0.75, 0.7127, 0.625, 0.7127, 0.4504, 0.6753, 0.5258, 0.6753, 0.625, 0.7127, 0.5, 0.7127, 0.25, 0.6753, 0.375, 0.6753, 0.375, 0.7127, 0.25, 0.7127, 0.25, 0.6089, 0.375, 0.6089, 0.375, 0.631, 0.25, 0.631, 0.5, 0.6089, 0.625, 0.6089, 0.625, 0.631, 0.5, 0.631, 0.625, 0.6089, 0.75, 0.6089, 0.75, 0.631, 0.625, 0.631, 0.625, 0.7127, 0.5258, 0.6753, 0.625, 0.6753, 0.5258, 0.6753, 0.625, 0.631, 0.625, 0.6753, 0.5, 0.5, 0.375, 0.5, 0.375, 0.5, 0.5, 0.5, 0.75, 0.5, 0.625, 0.5, 0.625, 0.5, 0.75, 0.5, 0.375, 0.5, 0.25, 0.5, 0.25, 0.5, 0.375, 0.5, 0.5, 0.5, 0.375, 0.5, 0.375, 0.5, 0.5, 0.5, 0.75, 0.5, 0.625, 0.5, 0.625, 0.5, 0.75, 0.5, 0.375, 0.5, 0.25, 0.5, 0.25, 0.5, 0.375, 0.5, 0.375, 0.5, 0.25, 0.5, 0.25, 0.5, 0.375, 0.5, 0.75, 0.5, 0.625, 0.5, 0.625, 0.5, 0.75, 0.5, 0.5, 0.5, 0.375, 0.5, 0.375, 0.5, 0.5, 0.5, 0.625, 0.5, 0.5, 0.5, 0.5, 0.5, 0.625, 0.5, 0.625, 0.5, 0.5, 0.5, 0.5, 0.5, 0.625, 0.5, 0.625, 0.5, 0.5, 0.5, 0.5, 0.5, 0.625, 0.5, 0.375, 0.6089, 0.5, 0.6089, 0.5, 0.631, 0.375, 0.631, 0.375, 0.6753, 0.4504, 0.6753, 0.5, 0.7127, 0.375, 0.7127, 0.375, 0.5, 0.5, 0.5, 0.5, 0.5868, 0.375, 0.5868, 0.375, 0.631, 0.5, 0.631, 0.4504, 0.6753, 0.375, 0.6753, 0.625, 0.5, 0.5, 0.5, 0.5, 0.5, 0.625, 0.5, 0.375, 0.375, 0.5, 0.375, 0.5, 0.5, 0.375, 0.5, 0.375, 0.75, 0.5, 0.75, 0.5, 0.875, 0.375, 0.875, 0.375, 0.7127, 0.5, 0.7127, 0.5, 0.75, 0.375, 0.75, 0.625, 0.5, 0.625, 0.5, 0.5, 0.5, 0.5, 0.5, 0.375, 0.5, 0.375, 0.5, 0.375, 0.5, 0.375, 0.5, 0.625, 0.5, 0.625, 0.5, 0.5, 0.5, 0.5, 0.5, 0.5, 0.6089, 0.5, 0.6089, 0.5, 0.631, 0.5, 0.631, 0.375, 0.6753, 0.375, 0.7127, 0.5, 0.7127, 0.4504, 0.6753, 0.375, 0.5, 0.375, 0.5868, 0.4339, 0.5868, 0.5, 0.5868, 0.5, 0.5, 0.375, 0.631, 0.375, 0.6753, 0.4504, 0.6753, 0.5, 0.631, 0.4375, 0.631, 0.625, 0.5, 0.625, 0.5, 0.5, 0.5, 0.5, 0.5, 0.375, 0.375, 0.375, 0.5, 0.5, 0.5, 0.5, 0.375, 0.375, 0.75, 0.375, 0.875, 0.5, 0.875, 0.5, 0.75, 0.375, 0.7127, 0.375, 0.75, 0.5, 0.75, 0.5, 0.7127, 0.5, 0.5, 0.5, 0.5, 0.625, 0.5, 0.625, 0.5, 0.625, 0.5, 0.5, 0.5, 0.5, 0.5, 0.625, 0.5, 0.5, 0.5, 0.375, 0.5, 0.375, 0.5, 0.5, 0.5, 0.75, 0.5, 0.625, 0.5, 0.625, 0.5, 0.75, 0.5, 0.375, 0.5, 0.25, 0.5, 0.25, 0.5, 0.375, 0.5, 0.625, 0.5, 0.625, 0.5, 0.625, 0.5, 0.625, 0.5, 0.75, 0.5, 0.75, 0.5, 0.625, 0.5, 0.625, 0.5, 0.375, 0.5, 0.375, 0.5, 0.25, 0.5, 0.25, 0.5, 0.375, 0.5, 0.375, 0.5, 0.375, 0.5, 0.375, 0.5, 0.375, 0.5, 0.375, 0.5, 0.5, 0.5, 0.5, 0.5, 0.625, 0.5, 0.625, 0.5, 0.625, 0.5, 0.625, 0.5, 0.625, 0.5, 0.625, 0.5, 0.625, 0.5, 0.625, 0.5, 0.625, 0.5, 0.625, 0.5, 0.625, 0.5, 0.625, 0.5, 0.625, 0.5, 0.5, 0.5, 0.5, 0.5, 0.375, 0.5, 0.375, 0.5, 0.625, 0.5, 0.625, 0.5, 0.5, 0.5, 0.5, 0.5, 0.375, 0.5, 0.375, 0.5, 0.375, 0.5, 0.375, 0.5, 0.5, 0.5, 0.5, 0.5, 0.375, 0.5, 0.375, 0.5, 0.625, 0.5, 0.625, 0.5, 0.5, 0.5, 0.5, 0.5, 0.5, 0.5, 0.5, 0.5, 0.625, 0.5, 0.625, 0.5, 0.375, 0.5, 0.375, 0.5, 0.375, 0.5, 0.375, 0.5, 0.5, 0.5, 0.5, 0.5, 0.375, 0.5, 0.375, 0.5, 0.375, 0.5, 0.375, 0.5, 0.375, 0.5, 0.375, 0.5, 0.375, 0.5, 0.625, 0.5, 0.625, 0.5, 0.5, 0.5, 0.5, 0.5, 0.5, 0.5, 0.5, 0.5, 0.625, 0.5, 0.625, 0.5, 0.625, 0.5, 0.625, 0.5, 0.5, 0.5, 0.5, 0.5, 0.5, 0.5, 0.5, 0.5, 0.375, 0.5, 0.375, 0.5, 0.625, 0.5, 0.625, 0.5, 0.625, 0.5, 0.625, 0.5, 0.625, 0.5, 0.625, 0.5, 0.5, 0.5, 0.5, 0.5, 0.625, 0.5, 0.625, 0.5, 0.375, 0.5, 0.375, 0.5, 0.375, 0.5, 0.375, 0.5, 0.5, 0.5, 0.5, 0.5, 0.375, 0.5, 0.375, 0.5, 0.625, 0.5, 0.625, 0.5, 0.5, 0.5, 0.5, 0.5, 0.375, 0.5, 0.375, 0.5, 0.5, 0.5, 0.5, 0.5, 0.625, 0.5, 0.625, 0.5, 0.625, 0.5, 0.625, 0.5, 0.5, 0.6089, 0.5, 0.6089, 0.5, 0.631, 0.5, 0.631, 0.375, 0.5868, 0.375, 0.5868, 0.4375, 0.5868, 0.4375, 0.5868, 0.5, 0.631, 0.5, 0.631, 0.4375, 0.631, 0.4375, 0.631, 0.375, 0.6089, 0.375, 0.6089, 0.375, 0.5868, 0.375, 0.5868, 0.375, 0.6089, 0.375, 0.631, 0.4375, 0.631, 0.5, 0.631, 0.5, 0.6089, 0.375, 0.5868, 0.375, 0.5868, 0.4375, 0.5868, 0.4375, 0.5868, 0.5, 0.631, 0.5, 0.631, 0.4375, 0.631, 0.4375, 0.631, 0.375, 0.6089, 0.375, 0.6089, 0.375, 0.5868, 0.375, 0.5868, 0.375, 0.6089, 0.375, 0.6089, 0.375, 0.5868, 0.375, 0.5868, 0.5, 0.631, 0.5, 0.631, 0.4375, 0.631, 0.4375, 0.631, 0.375, 0.5868, 0.375, 0.5868, 0.4375, 0.5868, 0.4375, 0.5868, 0.5, 0.6089, 0.5, 0.6089, 0.5, 0.631, 0.5, 0.631, 0.375, 0.6089, 0.375, 0.6089, 0.375, 0.5868, 0.375, 0.5868, 0.5, 0.631, 0.5, 0.631, 0.4375, 0.631, 0.4375, 0.631, 0.375, 0.5868, 0.375, 0.5868, 0.4375, 0.5868, 0.4375, 0.5868, 0.5, 0.6089, 0.5, 0.6089, 0.5, 0.631, 0.5, 0.631, 0.5, 0.6089, 0.5, 0.6089, 0.5, 0.631, 0.5, 0.631, 0.375, 0.5868, 0.375, 0.5868, 0.4375, 0.5868, 0.4339, 0.5868, 0.5, 0.631, 0.5, 0.631, 0.4375, 0.631, 0.4375, 0.631, 0.375, 0.6089, 0.375, 0.6089, 0.375, 0.5868, 0.375, 0.5868, 0.625, 0.5, 0.625, 0.5, 0.5, 0.5, 0.5, 0.5, 0.5, 0.5, 0.5, 0.5, 0.375, 0.5, 0.375, 0.5, 0.625, 0.5, 0.625, 0.5, 0.5, 0.5, 0.5, 0.5, 0.375, 0.5, 0.375, 0.5, 0.5, 0.5, 0.5, 0.5, 0.625, 0.5, 0.625, 0.5, 0.625, 0.5, 0.625, 0.5, 0.5, 0.5, 0.5, 0.5, 0.375, 0.5, 0.375, 0.5, 0.5, 0.6089, 0.5, 0.6089, 0.5, 0.631, 0.5, 0.631, 0.375, 0.5868, 0.375, 0.5868, 0.4375, 0.5868, 0.4375, 0.5868, 0.5, 0.631, 0.5, 0.631, 0.4375, 0.631, 0.4375, 0.631, 0.375, 0.6089, 0.375, 0.6089, 0.375, 0.5868, 0.375, 0.5868, 0.4375, 0.631, 0.375, 0.631, 0.375, 0.631, 0.4375, 0.631, 0.4375, 0.631, 0.375, 0.631, 0.375, 0.631, 0.4375, 0.631, 0.4375, 0.5868, 0.5, 0.5868, 0.5, 0.5868, 0.4375, 0.5868, 0.4375, 0.5868, 0.5, 0.5868, 0.5, 0.5868, 0.4375, 0.5868, 0.4375, 0.631, 0.375, 0.631, 0.375, 0.631, 0.4375, 0.631, 0.4375, 0.5868, 0.5, 0.5868, 0.5, 0.5868, 0.4375, 0.5868, 0.4375, 0.5868, 0.5, 0.5868, 0.5, 0.5868, 0.4339, 0.5868, 0.4375, 0.631, 0.375, 0.631, 0.375, 0.631, 0.4375, 0.631, 0.4375, 0.5868, 0.5, 0.5868, 0.5, 0.5868, 0.4375, 0.5868, 0.4375, 0.631, 0.375, 0.631, 0.375, 0.631, 0.4375, 0.631, 0.4375, 0.631, 0.375, 0.631, 0.375, 0.631, 0.4375, 0.631, 0.4375, 0.5868, 0.5, 0.5868, 0.5, 0.5868, 0.4375, 0.5868, 0.375, 0.631, 0.375, 0.631, 0.375, 0.6089, 0.375, 0.6089, 0.5, 0.5868, 0.5, 0.5868, 0.5, 0.6089, 0.5, 0.6089, 0.375, 0.631, 0.375, 0.631, 0.375, 0.6089, 0.375, 0.6089, 0.5, 0.5868, 0.5, 0.5868, 0.5, 0.6089, 0.5, 0.6089, 0.5, 0.5868, 0.5, 0.5868, 0.5, 0.6089, 0.5, 0.6089, 0.375, 0.631, 0.375, 0.631, 0.375, 0.6089, 0.375, 0.6089, 0.5, 0.5868, 0.5, 0.5868, 0.5, 0.6089, 0.5, 0.6089, 0.375, 0.631, 0.375, 0.631, 0.375, 0.6089, 0.375, 0.6089, 0.375, 0.631, 0.375, 0.631, 0.375, 0.6089, 0.375, 0.6089, 0.375, 0.5868, 0.375, 0.6089, 0.5, 0.6089, 0.5, 0.5868, 0.4375, 0.5868, 0.375, 0.631, 0.375, 0.631, 0.375, 0.6089, 0.375, 0.6089, 0.5, 0.5868, 0.5, 0.5868, 0.5, 0.6089, 0.5, 0.6089, 0.5, 0.5868, 0.5, 0.5868, 0.5, 0.6089, 0.5, 0.6089, 0.375, 0.5868, 0.5, 0.5868, 0.5, 0.6089, 0.375, 0.6089, 0.625, 0.5868, 0.75, 0.5868, 0.75, 0.6089, 0.625, 0.6089, 0.5, 0.5868, 0.625, 0.5868, 0.625, 0.6089, 0.5, 0.6089, 0.25, 0.5868, 0.375, 0.5868, 0.375, 0.6089, 0.25, 0.6089, 0.625, 0.5868, 0.625, 0.6089, 0.75, 0.6089, 0.75, 0.5868, 0.5, 0.5868, 0.5, 0.6089, 0.625, 0.6089, 0.625, 0.5868, 0.25, 0.5868, 0.25, 0.6089, 0.375, 0.6089, 0.375, 0.5868, 0.5, 0.5, 0.5, 0.5, 0.375, 0.5, 0.375, 0.5, 0.625, 0.5, 0.625, 0.5, 0.625, 0.5, 0.625, 0.5, 0.375, 0.5, 0.375, 0.5, 0.5, 0.5, 0.5, 0.5, 0.625, 0.5, 0.625, 0.5, 0.5, 0.5, 0.5, 0.5, 0.375, 0.5, 0.375, 0.5, 0.375, 0.5, 0.375, 0.5, 0.5, 0.5, 0.5, 0.5, 0.625, 0.5, 0.625, 0.5])
me_cube.materials.append(mat_material)
me_cube.use_mirror_vertex_groups = False
me_cube.update()

# ---- objects
ob_cube = bpy.data.objects.new('Cube', me_cube)

# ---- transforms, parenting, visibility, modifiers, constraints
ob_cube.location = (0.0, 0.0, 1.204)
ob_cube.scale = (0.6, 0.6, 0.6)
ob_cube.lock_rotations_4d = False
ob_cube.empty_display_type = 'ARROWS'
ob_cube.lineart.crease_threshold = 0.0

# ---- collection membership
col_collection.objects.link(ob_cube)

# ---- scene / render settings (as saved in the file)
scene.frame_start = 1; scene.frame_end = 250; scene.frame_set(1)
scene.render.engine = 'BLENDER_EEVEE_NEXT'
bpy.context.view_layer.update()

# ---- added for rendering (the .blend has no active camera and no usable light): camera, sun
cam_auto = bpy.data.cameras.new('AutoCamera')
cam_auto.lens = 50.0
cam_auto.sensor_width = 36.0
cam_auto.clip_end = 1000.0
ob_auto_camera = bpy.data.objects.new('AutoCamera', cam_auto)
scene.collection.objects.link(ob_auto_camera)
ob_auto_camera.location = (3.8233, -3.8429, 4.04884)
ob_auto_camera.rotation_euler = (1.09748, -7.21219e-08, 0.694738)
scene.camera = ob_auto_camera
light_auto_sun = bpy.data.lights.new('AutoSun', 'SUN')
light_auto_sun.energy = 3.0
light_auto_sun.angle = 0.0523599
ob_auto_sun = bpy.data.objects.new('AutoSun', light_auto_sun)
scene.collection.objects.link(ob_auto_sun)
ob_auto_sun.rotation_euler = (0.872665, 0.174533, 0.523599)
bpy.context.view_layer.update()
